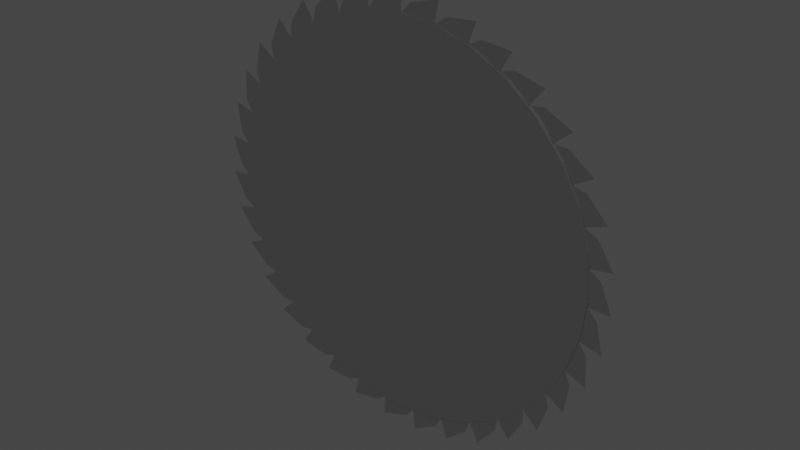 # Source: saw.blend  (saved by Blender 2.92.15; exported with 4.5.12 LTS)
import bpy
from mathutils import Matrix  # noqa: F401  (used for matrix-valued properties, if any)

bpy.ops.wm.read_factory_settings(use_empty=True)
scene = bpy.context.scene
scene.name = 'Scene'

# ---- collections
col_collection = bpy.data.collections.new('Collection'); scene.collection.children.link(col_collection)

# ---- materials (node trees are filled in below, after node groups)
mat_material_001 = bpy.data.materials.new('Material.001')
mat_material_001.use_transparent_shadow = False

# ---- material node trees
mat_material_001.use_nodes = True; mat_material_001.node_tree.nodes.clear()
_N = mat_material_001.node_tree.nodes; _L = mat_material_001.node_tree.links
n0 = _N.new('ShaderNodeBsdfPrincipled'); n0.name = 'Principled BSDF'; n0.location = (10, 300)
n0.distribution = 'GGX'
n0.subsurface_method = 'BURLEY'
n0.inputs[0].default_value = (0.1818, 0.1818, 0.1818, 1.0)
n0.inputs[1].default_value = 0.7309
n0.inputs[2].default_value = 0.1491
n0.inputs[3].default_value = 1.45
n0.inputs[27].default_value = (0.0, 0.0, 0.0, 1.0)
n0.inputs[28].default_value = 1.0
n1 = _N.new('ShaderNodeOutputMaterial'); n1.name = 'Material Output'; n1.location = (300, 300)
_L.new(n0.outputs[0], n1.inputs[0])
n1.is_active_output = True

# ---- world
world_world = bpy.data.worlds.new('World'); scene.world = world_world
world_world.use_nodes = True; world_world.node_tree.nodes.clear()
_N = world_world.node_tree.nodes; _L = world_world.node_tree.links
n0 = _N.new('ShaderNodeOutputWorld'); n0.name = 'World Output'; n0.location = (300, 300)
n1 = _N.new('ShaderNodeBackground'); n1.name = 'Background'; n1.location = (10, 300)
n1.inputs[0].default_value = (0.05088, 0.05088, 0.05088, 1.0)
_L.new(n1.outputs[0], n0.inputs[0])
n0.is_active_output = True
world_world.color = (0.05088, 0.05088, 0.05088)
world_world.use_sun_shadow = False
world_world.sun_shadow_jitter_overblur = 0.0

# ---- meshes
me_plane = bpy.data.meshes.new('Plane')
me_plane.from_pydata([(-0.2477, 1.392, 6.128e-08), (0.007687, 1.421, 6.391e-08), (-0.1897, 1.481, 5.124e-08), (0.005049, 1.574, 5.96e-08), (0.004906, 1.414, 6.003e-08), (0.2614, 1.397, 6.467e-08), (0.07793, 1.491, 5.05e-08), (0.286, 1.547, 6.046e-08), (0.2574, 1.39, 6.077e-08), (0.5066, 1.328, 6.74e-08), (0.343, 1.453, 5.186e-08), (0.5578, 1.471, 6.348e-08), (0.5015, 1.322, 6.346e-08), (0.7356, 1.216, 7.199e-08), (0.5971, 1.369, 5.527e-08), (0.8116, 1.348, 6.858e-08), (0.7296, 1.211, 6.801e-08), (0.941, 1.065, 7.83e-08), (0.832, 1.24, 6.06e-08), (1.039, 1.182, 7.556e-08), (0.9342, 1.061, 7.426e-08), (1.116, 0.8798, 8.61e-08), (1.04, 1.072, 6.767e-08), (1.234, 0.9769, 8.421e-08), (1.109, 0.8775, 8.2e-08), (1.255, 0.6663, 9.513e-08), (1.215, 0.8687, 7.625e-08), (1.388, 0.7409, 9.424e-08), (1.248, 0.6654, 9.098e-08), (1.354, 0.4314, 1.051e-07), (1.35, 0.6378, 8.605e-08), (1.498, 0.481, 1.053e-07), (1.346, 0.4319, 1.009e-07), (1.409, 0.1827, 1.157e-07), (1.443, 0.3863, 9.675e-08), (1.56, 0.2057, 1.17e-07), (1.402, 0.1845, 1.114e-07), (1.419, -0.07197, 1.265e-07), (1.488, 0.1225, 1.08e-07), (1.572, -0.07623, 1.291e-07), (1.412, -0.06887, 1.222e-07), (1.384, -0.3243, 1.373e-07), (1.486, -0.1453, 1.194e-07), (1.533, -0.3557, 1.41e-07), (1.377, -0.32, 1.329e-07), (1.303, -0.5662, 1.475e-07), (1.436, -0.4084, 1.306e-07), (1.445, -0.6238, 1.524e-07), (1.298, -0.5608, 1.431e-07), (1.181, -0.7899, 1.57e-07), (1.34, -0.6584, 1.412e-07), (1.31, -0.8718, 1.63e-07), (1.177, -0.7836, 1.526e-07), (1.021, -0.9882, 1.654e-07), (1.201, -0.8872, 1.509e-07), (1.133, -1.092, 1.723e-07), (1.018, -0.9812, 1.609e-07), (0.8284, -1.155, 1.724e-07), (1.024, -1.088, 1.594e-07), (0.9201, -1.277, 1.801e-07), (0.8265, -1.147, 1.679e-07), (0.6089, -1.284, 1.777e-07), (0.8128, -1.253, 1.663e-07), (0.6773, -1.42, 1.861e-07), (0.6083, -1.276, 1.732e-07), (0.3697, -1.372, 1.813e-07), (0.576, -1.378, 1.715e-07), (0.4128, -1.519, 1.901e-07), (0.3705, -1.365, 1.768e-07), (0.1187, -1.416, 1.829e-07), (0.3207, -1.459, 1.747e-07), (0.1349, -1.568, 1.919e-07), (0.1209, -1.409, 1.784e-07), (-0.1361, -1.415, 1.826e-07), (0.05501, -1.492, 1.759e-07), (-0.1473, -1.567, 1.916e-07), (-0.1327, -1.408, 1.781e-07), (-0.3866, -1.368, 1.802e-07), (-0.2124, -1.478, 1.75e-07), (-0.4247, -1.515, 1.89e-07), (-0.382, -1.361, 1.757e-07), (-0.6246, -1.277, 1.759e-07), (-0.473, -1.417, 1.72e-07), (-0.6885, -1.415, 1.844e-07), (-0.619, -1.271, 1.715e-07), (-0.8425, -1.144, 1.699e-07), (-0.7184, -1.309, 1.67e-07), (-0.9302, -1.269, 1.777e-07), (-0.8361, -1.14, 1.655e-07), (-1.033, -0.9756, 1.622e-07), (-0.9407, -1.16, 1.602e-07), (-1.142, -1.083, 1.692e-07), (-1.026, -0.9726, 1.579e-07), (-1.191, -0.7753, 1.531e-07), (-1.133, -0.9733, 1.518e-07), (-1.317, -0.8614, 1.593e-07), (-1.183, -0.7737, 1.489e-07), (-1.31, -0.5502, 1.43e-07), (-1.288, -0.7553, 1.419e-07), (-1.45, -0.6124, 1.481e-07), (-1.303, -0.5499, 1.388e-07), (-1.388, -0.3073, 1.321e-07), (-1.403, -0.5131, 1.311e-07), (-1.536, -0.3436, 1.361e-07), (-1.38, -0.3084, 1.28e-07), (-1.42, -0.05454, 1.208e-07), (-1.472, -0.2544, 1.195e-07), (-1.572, -0.06386, 1.235e-07), (-1.413, -0.05701, 1.167e-07), (-1.407, 0.2, 1.093e-07), (-1.493, 0.01256, 1.075e-07), (-1.558, 0.218, 1.109e-07), (-1.4, 0.1962, 1.053e-07), (-1.349, 0.448, 9.82e-08), (-1.467, 0.2791, 9.555e-08), (-1.494, 0.4928, 9.861e-08), (-1.343, 0.4432, 9.422e-08), (-1.247, 0.6817, 8.769e-08), (-1.394, 0.5366, 8.399e-08), (-1.382, 0.7518, 8.699e-08), (-1.242, 0.6758, 8.375e-08), (-1.105, 0.8934, 7.814e-08), (-1.275, 0.7769, 7.32e-08), (-1.226, 0.9866, 7.643e-08), (-1.101, 0.8868, 7.424e-08), (-0.9278, 1.076, 6.985e-08), (-1.116, 0.9922, 6.349e-08), (-1.03, 1.19, 6.726e-08), (-0.9252, 1.069, 6.597e-08), (-0.7207, 1.225, 6.307e-08), (-0.921, 1.176, 5.518e-08), (-0.801, 1.355, 5.976e-08), (-0.7194, 1.217, 5.92e-08), (-0.4903, 1.334, 5.801e-08), (-0.6963, 1.321, 4.852e-08), (-0.5462, 1.476, 5.417e-08), (-0.4904, 1.326, 5.415e-08), (-0.2442, 1.4, 5.482e-08), (-0.4491, 1.424, 4.372e-08), (-0.2738, 1.55, 5.064e-08), (-0.1897, 1.481, 0.07), (-0.2477, 1.392, 0.07), (0.007687, 1.421, 0.07), (0.005049, 1.574, 0.07), (0.07793, 1.491, 0.07), (0.004906, 1.414, 0.07), (0.2614, 1.397, 0.07), (0.286, 1.547, 0.07), (0.343, 1.453, 0.07), (0.2574, 1.39, 0.07), (0.5066, 1.328, 0.07), (0.5578, 1.471, 0.07), (0.5971, 1.369, 0.07), (0.5015, 1.322, 0.07), (0.7356, 1.216, 0.07), (0.8116, 1.348, 0.07), (0.832, 1.24, 0.07), (0.7296, 1.211, 0.07), (0.941, 1.065, 0.07), (1.039, 1.182, 0.07), (1.04, 1.072, 0.07), (0.9342, 1.061, 0.07), (1.116, 0.8798, 0.07), (1.234, 0.9769, 0.07), (1.215, 0.8687, 0.07), (1.109, 0.8775, 0.07), (1.255, 0.6663, 0.07), (1.388, 0.7409, 0.07), (1.35, 0.6378, 0.07), (1.248, 0.6654, 0.07), (1.354, 0.4314, 0.07), (1.498, 0.481, 0.07), (1.443, 0.3863, 0.07), (1.346, 0.4319, 0.07), (1.409, 0.1827, 0.07), (1.56, 0.2057, 0.07), (1.488, 0.1225, 0.07), (1.402, 0.1845, 0.07), (1.419, -0.07197, 0.07), (1.572, -0.07623, 0.07), (1.486, -0.1453, 0.07), (1.412, -0.06887, 0.07), (1.384, -0.3243, 0.07), (1.533, -0.3557, 0.07), (1.436, -0.4084, 0.07), (1.377, -0.32, 0.07), (1.303, -0.5662, 0.07), (1.445, -0.6238, 0.07), (1.34, -0.6584, 0.07), (1.298, -0.5608, 0.07), (1.181, -0.7899, 0.07), (1.31, -0.8718, 0.07), (1.201, -0.8872, 0.07), (1.177, -0.7836, 0.07), (1.021, -0.9882, 0.07), (1.133, -1.092, 0.07), (1.024, -1.088, 0.07), (1.018, -0.9812, 0.07), (0.8284, -1.155, 0.07), (0.9201, -1.277, 0.07), (0.8128, -1.253, 0.07), (0.8265, -1.147, 0.07), (0.6089, -1.284, 0.07), (0.6773, -1.42, 0.07), (0.576, -1.378, 0.07), (0.6083, -1.276, 0.07), (0.3697, -1.372, 0.07), (0.4128, -1.519, 0.07), (0.3207, -1.459, 0.07), (0.3705, -1.365, 0.07), (0.1187, -1.416, 0.07), (0.1349, -1.568, 0.07), (0.05501, -1.492, 0.07), (0.1209, -1.409, 0.07), (-0.1361, -1.415, 0.07), (-0.1473, -1.567, 0.07), (-0.2124, -1.478, 0.07), (-0.1327, -1.408, 0.07), (-0.3866, -1.368, 0.07), (-0.4247, -1.515, 0.07), (-0.473, -1.417, 0.07), (-0.382, -1.361, 0.07), (-0.6246, -1.277, 0.07), (-0.6885, -1.415, 0.07), (-0.7184, -1.309, 0.07), (-0.619, -1.271, 0.07), (-0.8425, -1.144, 0.07), (-0.9302, -1.269, 0.07), (-0.9407, -1.16, 0.07), (-0.8361, -1.14, 0.07), (-1.033, -0.9756, 0.07), (-1.142, -1.083, 0.07), (-1.133, -0.9733, 0.07), (-1.026, -0.9726, 0.07), (-1.191, -0.7753, 0.07), (-1.317, -0.8614, 0.07), (-1.288, -0.7553, 0.07), (-1.183, -0.7737, 0.07), (-1.31, -0.5502, 0.07), (-1.45, -0.6124, 0.07), (-1.403, -0.5131, 0.07), (-1.303, -0.5499, 0.07), (-1.388, -0.3073, 0.07), (-1.536, -0.3436, 0.07), (-1.472, -0.2544, 0.07), (-1.38, -0.3084, 0.07), (-1.42, -0.05454, 0.07), (-1.572, -0.06386, 0.07), (-1.493, 0.01256, 0.07), (-1.413, -0.05701, 0.07), (-1.407, 0.2, 0.07), (-1.558, 0.218, 0.07), (-1.467, 0.2791, 0.07), (-1.4, 0.1962, 0.07), (-1.349, 0.448, 0.07), (-1.494, 0.4928, 0.07), (-1.394, 0.5366, 0.07), (-1.343, 0.4432, 0.07), (-1.247, 0.6817, 0.07), (-1.382, 0.7518, 0.07), (-1.275, 0.7769, 0.07), (-1.242, 0.6758, 0.07), (-1.105, 0.8934, 0.07), (-1.226, 0.9866, 0.07), (-1.116, 0.9922, 0.07), (-1.101, 0.8868, 0.07), (-0.9278, 1.076, 0.07), (-1.03, 1.19, 0.07), (-0.921, 1.176, 0.07), (-0.9252, 1.069, 0.07), (-0.7207, 1.225, 0.07), (-0.801, 1.355, 0.07), (-0.6963, 1.321, 0.07), (-0.7194, 1.217, 0.07), (-0.4903, 1.334, 0.07), (-0.5462, 1.476, 0.07), (-0.4491, 1.424, 0.07), (-0.4904, 1.326, 0.07), (-0.2442, 1.4, 0.07), (-0.2738, 1.55, 0.07), (-1.49e-07, 1.42, -1.0), (-1.49e-07, 1.42, 1.0), (0.277, 1.393, -1.0), (0.277, 1.393, 1.0), (0.5434, 1.312, -1.0), (0.5434, 1.312, 1.0), (0.7889, 1.181, -1.0), (0.7889, 1.181, 1.0), (1.004, 1.004, -1.0), (1.004, 1.004, 1.0), (1.181, 0.7889, -1.0), (1.181, 0.7889, 1.0), (1.312, 0.5434, -1.0), (1.312, 0.5434, 1.0), (1.393, 0.277, -1.0), (1.393, 0.277, 1.0), (1.42, -3.576e-07, -1.0), (1.42, -3.576e-07, 1.0), (1.393, -0.277, -1.0), (1.393, -0.277, 1.0), (1.312, -0.5434, -1.0), (1.312, -0.5434, 1.0), (1.181, -0.7889, -1.0), (1.181, -0.7889, 1.0), (1.004, -1.004, -1.0), (1.004, -1.004, 1.0), (0.7889, -1.181, -1.0), (0.7889, -1.181, 1.0), (0.5434, -1.312, -1.0), (0.5434, -1.312, 1.0), (0.277, -1.393, -1.0), (0.277, -1.393, 1.0), (-6.109e-07, -1.42, -1.0), (-6.109e-07, -1.42, 1.0), (-0.277, -1.393, -1.0), (-0.277, -1.393, 1.0), (-0.5434, -1.312, -1.0), (-0.5434, -1.312, 1.0), (-0.7889, -1.181, -1.0), (-0.7889, -1.181, 1.0), (-1.004, -1.004, -1.0), (-1.004, -1.004, 1.0), (-1.181, -0.7889, -1.0), (-1.181, -0.7889, 1.0), (-1.312, -0.5434, -1.0), (-1.312, -0.5434, 1.0), (-1.393, -0.277, -1.0), (-1.393, -0.277, 1.0), (-1.42, 9.537e-07, -1.0), (-1.42, 9.537e-07, 1.0), (-1.393, 0.277, -1.0), (-1.393, 0.277, 1.0), (-1.312, 0.5434, -1.0), (-1.312, 0.5434, 1.0), (-1.181, 0.7889, -1.0), (-1.181, 0.7889, 1.0), (-1.004, 1.004, -1.0), (-1.004, 1.004, 1.0), (-0.7889, 1.181, -1.0), (-0.7889, 1.181, 1.0), (-0.5434, 1.312, -1.0), (-0.5434, 1.312, 1.0), (-0.277, 1.393, -1.0), (-0.277, 1.393, 1.0)], [], [(0, 2, 3, 1), (4, 6, 7, 5), (8, 10, 11, 9), (12, 14, 15, 13), (16, 18, 19, 17), (20, 22, 23, 21), (24, 26, 27, 25), (28, 30, 31, 29), (32, 34, 35, 33), (36, 38, 39, 37), (40, 42, 43, 41), (44, 46, 47, 45), (48, 50, 51, 49), (52, 54, 55, 53), (56, 58, 59, 57), (60, 62, 63, 61), (64, 66, 67, 65), (68, 70, 71, 69), (72, 74, 75, 73), (76, 78, 79, 77), (80, 82, 83, 81), (84, 86, 87, 85), (88, 90, 91, 89), (92, 94, 95, 93), (96, 98, 99, 97), (100, 102, 103, 101), (104, 106, 107, 105), (108, 110, 111, 109), (112, 114, 115, 113), (116, 118, 119, 117), (120, 122, 123, 121), (124, 126, 127, 125), (128, 130, 131, 129), (132, 134, 135, 133), (136, 138, 139, 137), (141, 142, 143, 140), (145, 146, 147, 144), (149, 150, 151, 148), (153, 154, 155, 152), (157, 158, 159, 156), (161, 162, 163, 160), (165, 166, 167, 164), (169, 170, 171, 168), (173, 174, 175, 172), (177, 178, 179, 176), (181, 182, 183, 180), (185, 186, 187, 184), (189, 190, 191, 188), (193, 194, 195, 192), (197, 198, 199, 196), (201, 202, 203, 200), (205, 206, 207, 204), (209, 210, 211, 208), (213, 214, 215, 212), (217, 218, 219, 216), (221, 222, 223, 220), (225, 226, 227, 224), (229, 230, 231, 228), (233, 234, 235, 232), (237, 238, 239, 236), (241, 242, 243, 240), (245, 246, 247, 244), (249, 250, 251, 248), (253, 254, 255, 252), (257, 258, 259, 256), (261, 262, 263, 260), (265, 266, 267, 264), (269, 270, 271, 268), (273, 274, 275, 272), (277, 278, 279, 276), (58, 56, 197, 196), (4, 5, 146, 145), (110, 108, 249, 248), (56, 57, 198, 197), (5, 7, 147, 146), (108, 109, 250, 249), (57, 59, 199, 198), (7, 6, 144, 147), (109, 111, 251, 250), (59, 58, 196, 199), (10, 8, 149, 148), (111, 110, 248, 251), (62, 60, 201, 200), (8, 9, 150, 149), (114, 112, 253, 252), (60, 61, 202, 201), (9, 11, 151, 150), (112, 113, 254, 253), (61, 63, 203, 202), (11, 10, 148, 151), (113, 115, 255, 254), (63, 62, 200, 203), (14, 12, 153, 152), (115, 114, 252, 255), (66, 64, 205, 204), (12, 13, 154, 153), (118, 116, 257, 256), (64, 65, 206, 205), (13, 15, 155, 154), (116, 117, 258, 257), (65, 67, 207, 206), (15, 14, 152, 155), (117, 119, 259, 258), (67, 66, 204, 207), (18, 16, 157, 156), (119, 118, 256, 259), (70, 68, 209, 208), (16, 17, 158, 157), (122, 120, 261, 260), (68, 69, 210, 209), (17, 19, 159, 158), (120, 121, 262, 261), (69, 71, 211, 210), (19, 18, 156, 159), (121, 123, 263, 262), (71, 70, 208, 211), (22, 20, 161, 160), (123, 122, 260, 263), (74, 72, 213, 212), (20, 21, 162, 161), (126, 124, 265, 264), (72, 73, 214, 213), (21, 23, 163, 162), (124, 125, 266, 265), (73, 75, 215, 214), (23, 22, 160, 163), (125, 127, 267, 266), (75, 74, 212, 215), (26, 24, 165, 164), (127, 126, 264, 267), (78, 76, 217, 216), (24, 25, 166, 165), (130, 128, 269, 268), (76, 77, 218, 217), (25, 27, 167, 166), (128, 129, 270, 269), (77, 79, 219, 218), (27, 26, 164, 167), (129, 131, 271, 270), (79, 78, 216, 219), (30, 28, 169, 168), (131, 130, 268, 271), (82, 80, 221, 220), (28, 29, 170, 169), (134, 132, 273, 272), (80, 81, 222, 221), (29, 31, 171, 170), (132, 133, 274, 273), (81, 83, 223, 222), (31, 30, 168, 171), (133, 135, 275, 274), (83, 82, 220, 223), (34, 32, 173, 172), (135, 134, 272, 275), (86, 84, 225, 224), (32, 33, 174, 173), (138, 136, 277, 276), (84, 85, 226, 225), (33, 35, 175, 174), (136, 137, 278, 277), (85, 87, 227, 226), (35, 34, 172, 175), (137, 139, 279, 278), (87, 86, 224, 227), (38, 36, 177, 176), (139, 138, 276, 279), (90, 88, 229, 228), (36, 37, 178, 177), (88, 89, 230, 229), (37, 39, 179, 178), (89, 91, 231, 230), (39, 38, 176, 179), (91, 90, 228, 231), (42, 40, 181, 180), (94, 92, 233, 232), (40, 41, 182, 181), (92, 93, 234, 233), (41, 43, 183, 182), (93, 95, 235, 234), (43, 42, 180, 183), (95, 94, 232, 235), (46, 44, 185, 184), (98, 96, 237, 236), (44, 45, 186, 185), (96, 97, 238, 237), (45, 47, 187, 186), (97, 99, 239, 238), (47, 46, 184, 187), (99, 98, 236, 239), (50, 48, 189, 188), (102, 100, 241, 240), (48, 49, 190, 189), (100, 101, 242, 241), (49, 51, 191, 190), (101, 103, 243, 242), (51, 50, 188, 191), (2, 0, 141, 140), (103, 102, 240, 243), (54, 52, 193, 192), (0, 1, 142, 141), (106, 104, 245, 244), (52, 53, 194, 193), (1, 3, 143, 142), (104, 105, 246, 245), (53, 55, 195, 194), (3, 2, 140, 143), (105, 107, 247, 246), (55, 54, 192, 195), (6, 4, 145, 144), (107, 106, 244, 247), (280, 281, 283, 282), (282, 283, 285, 284), (284, 285, 287, 286), (286, 287, 289, 288), (288, 289, 291, 290), (290, 291, 293, 292), (292, 293, 295, 294), (294, 295, 297, 296), (296, 297, 299, 298), (298, 299, 301, 300), (300, 301, 303, 302), (302, 303, 305, 304), (304, 305, 307, 306), (306, 307, 309, 308), (308, 309, 311, 310), (310, 311, 313, 312), (312, 313, 315, 314), (314, 315, 317, 316), (316, 317, 319, 318), (318, 319, 321, 320), (320, 321, 323, 322), (322, 323, 325, 324), (324, 325, 327, 326), (326, 327, 329, 328), (328, 329, 331, 330), (330, 331, 333, 332), (332, 333, 335, 334), (334, 335, 337, 336), (336, 337, 339, 338), (338, 339, 341, 340), (283, 281, 343, 341, 339, 337, 335, 333, 331, 329, 327, 325, 323, 321, 319, 317, 315, 313, 311, 309, 307, 305, 303, 301, 299, 297, 295, 293, 291, 289, 287, 285), (340, 341, 343, 342), (342, 343, 281, 280), (280, 282, 284, 286, 288, 290, 292, 294, 296, 298, 300, 302, 304, 306, 308, 310, 312, 314, 316, 318, 320, 322, 324, 326, 328, 330, 332, 334, 336, 338, 340, 342)])
_uv = me_plane.uv_layers.new(name='UVMap')
_uv.uv.foreach_set('vector', [0.0, 0.0, 0.0, 1.0, 1.0, 1.0, 1.0, 0.0, 0.0, 0.0, 0.0, 1.0, 1.0, 1.0, 1.0, 0.0, 0.0, 0.0, 0.0, 1.0, 1.0, 1.0, 1.0, 0.0, 0.0, 0.0, 0.0, 1.0, 1.0, 1.0, 1.0, 0.0, 0.0, 0.0, 0.0, 1.0, 1.0, 1.0, 1.0, 0.0, 0.0, 0.0, 0.0, 1.0, 1.0, 1.0, 1.0, 0.0, 0.0, 0.0, 0.0, 1.0, 1.0, 1.0, 1.0, 0.0, 0.0, 0.0, 0.0, 1.0, 1.0, 1.0, 1.0, 0.0, 0.0, 0.0, 0.0, 1.0, 1.0, 1.0, 1.0, 0.0, 0.0, 0.0, 0.0, 1.0, 1.0, 1.0, 1.0, 0.0, 0.0, 0.0, 0.0, 1.0, 1.0, 1.0, 1.0, 0.0, 0.0, 0.0, 0.0, 1.0, 1.0, 1.0, 1.0, 0.0, 0.0, 0.0, 0.0, 1.0, 1.0, 1.0, 1.0, 0.0, 0.0, 0.0, 0.0, 1.0, 1.0, 1.0, 1.0, 0.0, 0.0, 0.0, 0.0, 1.0, 1.0, 1.0, 1.0, 0.0, 0.0, 0.0, 0.0, 1.0, 1.0, 1.0, 1.0, 0.0, 0.0, 0.0, 0.0, 1.0, 1.0, 1.0, 1.0, 0.0, 0.0, 0.0, 0.0, 1.0, 1.0, 1.0, 1.0, 0.0, 0.0, 0.0, 0.0, 1.0, 1.0, 1.0, 1.0, 0.0, 0.0, 0.0, 0.0, 1.0, 1.0, 1.0, 1.0, 0.0, 0.0, 0.0, 0.0, 1.0, 1.0, 1.0, 1.0, 0.0, 0.0, 0.0, 0.0, 1.0, 1.0, 1.0, 1.0, 0.0, 0.0, 0.0, 0.0, 1.0, 1.0, 1.0, 1.0, 0.0, 0.0, 0.0, 0.0, 1.0, 1.0, 1.0, 1.0, 0.0, 0.0, 0.0, 0.0, 1.0, 1.0, 1.0, 1.0, 0.0, 0.0, 0.0, 0.0, 1.0, 1.0, 1.0, 1.0, 0.0, 0.0, 0.0, 0.0, 1.0, 1.0, 1.0, 1.0, 0.0, 0.0, 0.0, 0.0, 1.0, 1.0, 1.0, 1.0, 0.0, 0.0, 0.0, 0.0, 1.0, 1.0, 1.0, 1.0, 0.0, 0.0, 0.0, 0.0, 1.0, 1.0, 1.0, 1.0, 0.0, 0.0, 0.0, 0.0, 1.0, 1.0, 1.0, 1.0, 0.0, 0.0, 0.0, 0.0, 1.0, 1.0, 1.0, 1.0, 0.0, 0.0, 0.0, 0.0, 1.0, 1.0, 1.0, 1.0, 0.0, 0.0, 0.0, 0.0, 1.0, 1.0, 1.0, 1.0, 0.0, 0.0, 0.0, 0.0, 1.0, 1.0, 1.0, 1.0, 0.0, 0.0, 0.0, 1.0, 0.0, 1.0, 1.0, 0.0, 1.0, 0.0, 0.0, 1.0, 0.0, 1.0, 1.0, 0.0, 1.0, 0.0, 0.0, 1.0, 0.0, 1.0, 1.0, 0.0, 1.0, 0.0, 0.0, 1.0, 0.0, 1.0, 1.0, 0.0, 1.0, 0.0, 0.0, 1.0, 0.0, 1.0, 1.0, 0.0, 1.0, 0.0, 0.0, 1.0, 0.0, 1.0, 1.0, 0.0, 1.0, 0.0, 0.0, 1.0, 0.0, 1.0, 1.0, 0.0, 1.0, 0.0, 0.0, 1.0, 0.0, 1.0, 1.0, 0.0, 1.0, 0.0, 0.0, 1.0, 0.0, 1.0, 1.0, 0.0, 1.0, 0.0, 0.0, 1.0, 0.0, 1.0, 1.0, 0.0, 1.0, 0.0, 0.0, 1.0, 0.0, 1.0, 1.0, 0.0, 1.0, 0.0, 0.0, 1.0, 0.0, 1.0, 1.0, 0.0, 1.0, 0.0, 0.0, 1.0, 0.0, 1.0, 1.0, 0.0, 1.0, 0.0, 0.0, 1.0, 0.0, 1.0, 1.0, 0.0, 1.0, 0.0, 0.0, 1.0, 0.0, 1.0, 1.0, 0.0, 1.0, 0.0, 0.0, 1.0, 0.0, 1.0, 1.0, 0.0, 1.0, 0.0, 0.0, 1.0, 0.0, 1.0, 1.0, 0.0, 1.0, 0.0, 0.0, 1.0, 0.0, 1.0, 1.0, 0.0, 1.0, 0.0, 0.0, 1.0, 0.0, 1.0, 1.0, 0.0, 1.0, 0.0, 0.0, 1.0, 0.0, 1.0, 1.0, 0.0, 1.0, 0.0, 0.0, 1.0, 0.0, 1.0, 1.0, 0.0, 1.0, 0.0, 0.0, 1.0, 0.0, 1.0, 1.0, 0.0, 1.0, 0.0, 0.0, 1.0, 0.0, 1.0, 1.0, 0.0, 1.0, 0.0, 0.0, 1.0, 0.0, 1.0, 1.0, 0.0, 1.0, 0.0, 0.0, 1.0, 0.0, 1.0, 1.0, 0.0, 1.0, 0.0, 0.0, 1.0, 0.0, 1.0, 1.0, 0.0, 1.0, 0.0, 0.0, 1.0, 0.0, 1.0, 1.0, 0.0, 1.0, 0.0, 0.0, 1.0, 0.0, 1.0, 1.0, 0.0, 1.0, 0.0, 0.0, 1.0, 0.0, 1.0, 1.0, 0.0, 1.0, 0.0, 0.0, 1.0, 0.0, 1.0, 1.0, 0.0, 1.0, 0.0, 0.0, 1.0, 0.0, 1.0, 1.0, 0.0, 1.0, 0.0, 0.0, 1.0, 0.0, 1.0, 1.0, 0.0, 1.0, 0.0, 0.0, 1.0, 0.0, 1.0, 1.0, 0.0, 1.0, 0.0, 0.0, 1.0, 0.0, 1.0, 1.0, 0.0, 1.0, 0.0, 0.0, 1.0, 0.0, 1.0, 1.0, 0.0, 1.0, 0.0, 1.0, 0.0, 0.0, 0.0, 0.0, 0.0, 1.0, 0.0, 0.0, 1.0, 0.0, 1.0, 0.0, 0.0, 0.0, 0.0, 1.0, 0.0, 0.0, 0.0, 0.0, 0.0, 1.0, 0.0, 0.0, 1.0, 0.0, 1.0, 0.0, 0.0, 0.0, 1.0, 0.0, 1.0, 1.0, 1.0, 1.0, 1.0, 0.0, 0.0, 0.0, 1.0, 0.0, 1.0, 0.0, 0.0, 0.0, 1.0, 0.0, 1.0, 1.0, 1.0, 1.0, 1.0, 0.0, 1.0, 1.0, 0.0, 1.0, 0.0, 1.0, 1.0, 1.0, 1.0, 0.0, 1.0, 1.0, 1.0, 1.0, 1.0, 0.0, 1.0, 1.0, 0.0, 1.0, 0.0, 1.0, 1.0, 1.0, 0.0, 1.0, 0.0, 0.0, 0.0, 0.0, 0.0, 1.0, 1.0, 1.0, 0.0, 1.0, 0.0, 1.0, 1.0, 1.0, 0.0, 1.0, 0.0, 0.0, 0.0, 0.0, 0.0, 1.0, 0.0, 0.0, 1.0, 0.0, 1.0, 0.0, 0.0, 0.0, 0.0, 1.0, 0.0, 0.0, 0.0, 0.0, 0.0, 1.0, 0.0, 0.0, 1.0, 0.0, 1.0, 0.0, 0.0, 0.0, 1.0, 0.0, 1.0, 1.0, 1.0, 1.0, 1.0, 0.0, 0.0, 0.0, 1.0, 0.0, 1.0, 0.0, 0.0, 0.0, 1.0, 0.0, 1.0, 1.0, 1.0, 1.0, 1.0, 0.0, 1.0, 1.0, 0.0, 1.0, 0.0, 1.0, 1.0, 1.0, 1.0, 0.0, 1.0, 1.0, 1.0, 1.0, 1.0, 0.0, 1.0, 1.0, 0.0, 1.0, 0.0, 1.0, 1.0, 1.0, 0.0, 1.0, 0.0, 0.0, 0.0, 0.0, 0.0, 1.0, 1.0, 1.0, 0.0, 1.0, 0.0, 1.0, 1.0, 1.0, 0.0, 1.0, 0.0, 0.0, 0.0, 0.0, 0.0, 1.0, 0.0, 0.0, 1.0, 0.0, 1.0, 0.0, 0.0, 0.0, 0.0, 1.0, 0.0, 0.0, 0.0, 0.0, 0.0, 1.0, 0.0, 0.0, 1.0, 0.0, 1.0, 0.0, 0.0, 0.0, 1.0, 0.0, 1.0, 1.0, 1.0, 1.0, 1.0, 0.0, 0.0, 0.0, 1.0, 0.0, 1.0, 0.0, 0.0, 0.0, 1.0, 0.0, 1.0, 1.0, 1.0, 1.0, 1.0, 0.0, 1.0, 1.0, 0.0, 1.0, 0.0, 1.0, 1.0, 1.0, 1.0, 0.0, 1.0, 1.0, 1.0, 1.0, 1.0, 0.0, 1.0, 1.0, 0.0, 1.0, 0.0, 1.0, 1.0, 1.0, 0.0, 1.0, 0.0, 0.0, 0.0, 0.0, 0.0, 1.0, 1.0, 1.0, 0.0, 1.0, 0.0, 1.0, 1.0, 1.0, 0.0, 1.0, 0.0, 0.0, 0.0, 0.0, 0.0, 1.0, 0.0, 0.0, 1.0, 0.0, 1.0, 0.0, 0.0, 0.0, 0.0, 1.0, 0.0, 0.0, 0.0, 0.0, 0.0, 1.0, 0.0, 0.0, 1.0, 0.0, 1.0, 0.0, 0.0, 0.0, 1.0, 0.0, 1.0, 1.0, 1.0, 1.0, 1.0, 0.0, 0.0, 0.0, 1.0, 0.0, 1.0, 0.0, 0.0, 0.0, 1.0, 0.0, 1.0, 1.0, 1.0, 1.0, 1.0, 0.0, 1.0, 1.0, 0.0, 1.0, 0.0, 1.0, 1.0, 1.0, 1.0, 0.0, 1.0, 1.0, 1.0, 1.0, 1.0, 0.0, 1.0, 1.0, 0.0, 1.0, 0.0, 1.0, 1.0, 1.0, 0.0, 1.0, 0.0, 0.0, 0.0, 0.0, 0.0, 1.0, 1.0, 1.0, 0.0, 1.0, 0.0, 1.0, 1.0, 1.0, 0.0, 1.0, 0.0, 0.0, 0.0, 0.0, 0.0, 1.0, 0.0, 0.0, 1.0, 0.0, 1.0, 0.0, 0.0, 0.0, 0.0, 1.0, 0.0, 0.0, 0.0, 0.0, 0.0, 1.0, 0.0, 0.0, 1.0, 0.0, 1.0, 0.0, 0.0, 0.0, 1.0, 0.0, 1.0, 1.0, 1.0, 1.0, 1.0, 0.0, 0.0, 0.0, 1.0, 0.0, 1.0, 0.0, 0.0, 0.0, 1.0, 0.0, 1.0, 1.0, 1.0, 1.0, 1.0, 0.0, 1.0, 1.0, 0.0, 1.0, 0.0, 1.0, 1.0, 1.0, 1.0, 0.0, 1.0, 1.0, 1.0, 1.0, 1.0, 0.0, 1.0, 1.0, 0.0, 1.0, 0.0, 1.0, 1.0, 1.0, 0.0, 1.0, 0.0, 0.0, 0.0, 0.0, 0.0, 1.0, 1.0, 1.0, 0.0, 1.0, 0.0, 1.0, 1.0, 1.0, 0.0, 1.0, 0.0, 0.0, 0.0, 0.0, 0.0, 1.0, 0.0, 0.0, 1.0, 0.0, 1.0, 0.0, 0.0, 0.0, 0.0, 1.0, 0.0, 0.0, 0.0, 0.0, 0.0, 1.0, 0.0, 0.0, 1.0, 0.0, 1.0, 0.0, 0.0, 0.0, 1.0, 0.0, 1.0, 1.0, 1.0, 1.0, 1.0, 0.0, 0.0, 0.0, 1.0, 0.0, 1.0, 0.0, 0.0, 0.0, 1.0, 0.0, 1.0, 1.0, 1.0, 1.0, 1.0, 0.0, 1.0, 1.0, 0.0, 1.0, 0.0, 1.0, 1.0, 1.0, 1.0, 0.0, 1.0, 1.0, 1.0, 1.0, 1.0, 0.0, 1.0, 1.0, 0.0, 1.0, 0.0, 1.0, 1.0, 1.0, 0.0, 1.0, 0.0, 0.0, 0.0, 0.0, 0.0, 1.0, 1.0, 1.0, 0.0, 1.0, 0.0, 1.0, 1.0, 1.0, 0.0, 1.0, 0.0, 0.0, 0.0, 0.0, 0.0, 1.0, 0.0, 0.0, 1.0, 0.0, 1.0, 0.0, 0.0, 0.0, 0.0, 1.0, 0.0, 0.0, 0.0, 0.0, 0.0, 1.0, 0.0, 0.0, 1.0, 0.0, 1.0, 0.0, 0.0, 0.0, 1.0, 0.0, 1.0, 1.0, 1.0, 1.0, 1.0, 0.0, 0.0, 0.0, 1.0, 0.0, 1.0, 0.0, 0.0, 0.0, 1.0, 0.0, 1.0, 1.0, 1.0, 1.0, 1.0, 0.0, 1.0, 1.0, 0.0, 1.0, 0.0, 1.0, 1.0, 1.0, 1.0, 0.0, 1.0, 1.0, 1.0, 1.0, 1.0, 0.0, 1.0, 1.0, 0.0, 1.0, 0.0, 1.0, 1.0, 1.0, 0.0, 1.0, 0.0, 0.0, 0.0, 0.0, 0.0, 1.0, 1.0, 1.0, 0.0, 1.0, 0.0, 1.0, 1.0, 1.0, 0.0, 1.0, 0.0, 0.0, 0.0, 0.0, 0.0, 1.0, 0.0, 0.0, 1.0, 0.0, 1.0, 0.0, 0.0, 0.0, 0.0, 1.0, 0.0, 0.0, 0.0, 0.0, 0.0, 1.0, 0.0, 0.0, 1.0, 0.0, 1.0, 0.0, 0.0, 0.0, 1.0, 0.0, 1.0, 1.0, 1.0, 1.0, 1.0, 0.0, 0.0, 0.0, 1.0, 0.0, 1.0, 0.0, 0.0, 0.0, 1.0, 0.0, 1.0, 1.0, 1.0, 1.0, 1.0, 0.0, 1.0, 1.0, 0.0, 1.0, 0.0, 1.0, 1.0, 1.0, 1.0, 0.0, 1.0, 1.0, 1.0, 1.0, 1.0, 0.0, 1.0, 1.0, 0.0, 1.0, 0.0, 1.0, 1.0, 1.0, 0.0, 1.0, 0.0, 0.0, 0.0, 0.0, 0.0, 1.0, 1.0, 1.0, 0.0, 1.0, 0.0, 1.0, 1.0, 1.0, 0.0, 1.0, 0.0, 0.0, 0.0, 0.0, 0.0, 1.0, 0.0, 0.0, 1.0, 0.0, 1.0, 0.0, 0.0, 0.0, 0.0, 0.0, 1.0, 0.0, 1.0, 0.0, 0.0, 0.0, 1.0, 0.0, 1.0, 1.0, 1.0, 1.0, 1.0, 0.0, 1.0, 0.0, 1.0, 1.0, 1.0, 1.0, 1.0, 0.0, 1.0, 1.0, 0.0, 1.0, 0.0, 1.0, 1.0, 1.0, 1.0, 1.0, 0.0, 1.0, 0.0, 1.0, 1.0, 1.0, 0.0, 1.0, 0.0, 0.0, 0.0, 0.0, 0.0, 1.0, 0.0, 1.0, 0.0, 0.0, 0.0, 0.0, 0.0, 1.0, 0.0, 0.0, 1.0, 0.0, 1.0, 0.0, 0.0, 0.0, 0.0, 0.0, 1.0, 0.0, 1.0, 0.0, 0.0, 0.0, 1.0, 0.0, 1.0, 1.0, 1.0, 1.0, 1.0, 0.0, 1.0, 0.0, 1.0, 1.0, 1.0, 1.0, 1.0, 0.0, 1.0, 1.0, 0.0, 1.0, 0.0, 1.0, 1.0, 1.0, 1.0, 1.0, 0.0, 1.0, 0.0, 1.0, 1.0, 1.0, 0.0, 1.0, 0.0, 0.0, 0.0, 0.0, 0.0, 1.0, 0.0, 1.0, 0.0, 0.0, 0.0, 0.0, 0.0, 1.0, 0.0, 0.0, 1.0, 0.0, 1.0, 0.0, 0.0, 0.0, 0.0, 0.0, 1.0, 0.0, 1.0, 0.0, 0.0, 0.0, 1.0, 0.0, 1.0, 1.0, 1.0, 1.0, 1.0, 0.0, 1.0, 0.0, 1.0, 1.0, 1.0, 1.0, 1.0, 0.0, 1.0, 1.0, 0.0, 1.0, 0.0, 1.0, 1.0, 1.0, 1.0, 1.0, 0.0, 1.0, 0.0, 1.0, 1.0, 1.0, 0.0, 1.0, 0.0, 0.0, 0.0, 0.0, 0.0, 1.0, 0.0, 1.0, 0.0, 0.0, 0.0, 0.0, 0.0, 1.0, 0.0, 0.0, 1.0, 0.0, 1.0, 0.0, 0.0, 0.0, 0.0, 0.0, 1.0, 0.0, 1.0, 0.0, 0.0, 0.0, 1.0, 0.0, 1.0, 1.0, 1.0, 1.0, 1.0, 0.0, 1.0, 0.0, 1.0, 1.0, 1.0, 1.0, 1.0, 0.0, 1.0, 1.0, 0.0, 1.0, 0.0, 1.0, 1.0, 1.0, 0.0, 1.0, 0.0, 0.0, 0.0, 0.0, 0.0, 1.0, 1.0, 1.0, 0.0, 1.0, 0.0, 1.0, 1.0, 1.0, 0.0, 1.0, 0.0, 0.0, 0.0, 0.0, 0.0, 1.0, 0.0, 0.0, 1.0, 0.0, 1.0, 0.0, 0.0, 0.0, 0.0, 1.0, 0.0, 0.0, 0.0, 0.0, 0.0, 1.0, 0.0, 0.0, 1.0, 0.0, 1.0, 0.0, 0.0, 0.0, 1.0, 0.0, 1.0, 1.0, 1.0, 1.0, 1.0, 0.0, 0.0, 0.0, 1.0, 0.0, 1.0, 0.0, 0.0, 0.0, 1.0, 0.0, 1.0, 1.0, 1.0, 1.0, 1.0, 0.0, 1.0, 1.0, 0.0, 1.0, 0.0, 1.0, 1.0, 1.0, 1.0, 0.0, 1.0, 1.0, 1.0, 1.0, 1.0, 0.0, 1.0, 1.0, 0.0, 1.0, 0.0, 1.0, 1.0, 1.0, 0.0, 1.0, 0.0, 0.0, 0.0, 0.0, 0.0, 1.0, 1.0, 1.0, 0.0, 1.0, 0.0, 1.0, 1.0, 1.0, 1.0, 0.5, 1.0, 1.0, 0.9688, 1.0, 0.9688, 0.5, 0.9688, 0.5, 0.9688, 1.0, 0.9375, 1.0, 0.9375, 0.5, 0.9375, 0.5, 0.9375, 1.0, 0.9062, 1.0, 0.9062, 0.5, 0.9062, 0.5, 0.9062, 1.0, 0.875, 1.0, 0.875, 0.5, 0.875, 0.5, 0.875, 1.0, 0.8438, 1.0, 0.8438, 0.5, 0.8438, 0.5, 0.8438, 1.0, 0.8125, 1.0, 0.8125, 0.5, 0.8125, 0.5, 0.8125, 1.0, 0.7812, 1.0, 0.7812, 0.5, 0.7812, 0.5, 0.7812, 1.0, 0.75, 1.0, 0.75, 0.5, 0.75, 0.5, 0.75, 1.0, 0.7188, 1.0, 0.7188, 0.5, 0.7188, 0.5, 0.7188, 1.0, 0.6875, 1.0, 0.6875, 0.5, 0.6875, 0.5, 0.6875, 1.0, 0.6562, 1.0, 0.6562, 0.5, 0.6562, 0.5, 0.6562, 1.0, 0.625, 1.0, 0.625, 0.5, 0.625, 0.5, 0.625, 1.0, 0.5938, 1.0, 0.5938, 0.5, 0.5938, 0.5, 0.5938, 1.0, 0.5625, 1.0, 0.5625, 0.5, 0.5625, 0.5, 0.5625, 1.0, 0.5312, 1.0, 0.5312, 0.5, 0.5312, 0.5, 0.5312, 1.0, 0.5, 1.0, 0.5, 0.5, 0.5, 0.5, 0.5, 1.0, 0.4688, 1.0, 0.4688, 0.5, 0.4688, 0.5, 0.4688, 1.0, 0.4375, 1.0, 0.4375, 0.5, 0.4375, 0.5, 0.4375, 1.0, 0.4062, 1.0, 0.4062, 0.5, 0.4062, 0.5, 0.4062, 1.0, 0.375, 1.0, 0.375, 0.5, 0.375, 0.5, 0.375, 1.0, 0.3438, 1.0, 0.3438, 0.5, 0.3438, 0.5, 0.3438, 1.0, 0.3125, 1.0, 0.3125, 0.5, 0.3125, 0.5, 0.3125, 1.0, 0.2812, 1.0, 0.2812, 0.5, 0.2812, 0.5, 0.2812, 1.0, 0.25, 1.0, 0.25, 0.5, 0.25, 0.5, 0.25, 1.0, 0.2188, 1.0, 0.2188, 0.5, 0.2188, 0.5, 0.2188, 1.0, 0.1875, 1.0, 0.1875, 0.5, 0.1875, 0.5, 0.1875, 1.0, 0.1562, 1.0, 0.1562, 0.5, 0.1562, 0.5, 0.1562, 1.0, 0.125, 1.0, 0.125, 0.5, 0.125, 0.5, 0.125, 1.0, 0.09375, 1.0, 0.09375, 0.5, 0.09375, 0.5, 0.09375, 1.0, 0.0625, 1.0, 0.0625, 0.5, 0.2968, 0.4854, 0.25, 0.49, 0.2032, 0.4854, 0.1582, 0.4717, 0.1167, 0.4496, 0.08029, 0.4197, 0.05045, 0.3833, 0.02827, 0.3418, 0.01461, 0.2968, 0.01, 0.25, 0.01461, 0.2032, 0.02827, 0.1582, 0.05045, 0.1167, 0.08029, 0.08029, 0.1167, 0.05045, 0.1582, 0.02827, 0.2032, 0.01461, 0.25, 0.01, 0.2968, 0.01461, 0.3418, 0.02827, 0.3833, 0.05045, 0.4197, 0.08029, 0.4496, 0.1167, 0.4717, 0.1582, 0.4854, 0.2032, 0.49, 0.25, 0.4854, 0.2968, 0.4717, 0.3418, 0.4496, 0.3833, 0.4197, 0.4197, 0.3833, 0.4496, 0.3418, 0.4717, 0.0625, 0.5, 0.0625, 1.0, 0.03125, 1.0, 0.03125, 0.5, 0.03125, 0.5, 0.03125, 1.0, 0.0, 1.0, 0.0, 0.5, 0.75, 0.49, 0.7968, 0.4854, 0.8418, 0.4717, 0.8833, 0.4496, 0.9197, 0.4197, 0.9496, 0.3833, 0.9717, 0.3418, 0.9854, 0.2968, 0.99, 0.25, 0.9854, 0.2032, 0.9717, 0.1582, 0.9496, 0.1167, 0.9197, 0.08029, 0.8833, 0.05045, 0.8418, 0.02827, 0.7968, 0.01461, 0.75, 0.01, 0.7032, 0.01461, 0.6582, 0.02827, 0.6167, 0.05045, 0.5803, 0.08029, 0.5504, 0.1167, 0.5283, 0.1582, 0.5146, 0.2032, 0.51, 0.25, 0.5146, 0.2968, 0.5283, 0.3418, 0.5504, 0.3833, 0.5803, 0.4197, 0.6167, 0.4496, 0.6582, 0.4717, 0.7032, 0.4854])
me_plane.materials.append(mat_material_001)
me_plane.use_remesh_fix_poles = True
me_plane.use_remesh_preserve_attributes = False
me_plane.use_mirror_vertex_groups = False
me_plane.update()

# ---- objects
ob_saw = bpy.data.objects.new('saw', me_plane)

# ---- transforms, parenting, visibility, modifiers, constraints
ob_saw.location = (0.0, 0.0, 0.0)
ob_saw.rotation_euler = (1.571, 0.0, 0.0)
ob_saw.scale = (1.0, 1.0, -0.01365)
ob_saw.lineart.crease_threshold = 0.0

# ---- collection membership
col_collection.objects.link(ob_saw)

# ---- scene / render settings (as saved in the file)
scene.frame_start = 1; scene.frame_end = 250; scene.frame_set(1)
scene.render.engine = 'BLENDER_EEVEE_NEXT'
scene.cycles.use_denoising = False
scene.cycles.samples = 128
scene.cycles.sampling_pattern = 'TABULATED_SOBOL'
scene.cycles.use_adaptive_sampling = False
scene.cycles.use_light_tree = False
scene.view_settings.view_transform = 'Filmic'
bpy.context.view_layer.update()

# ---- added for rendering (the .blend has no active camera and no usable light): camera, sun
cam_auto = bpy.data.cameras.new('AutoCamera')
cam_auto.lens = 50.0
cam_auto.sensor_width = 36.0
cam_auto.clip_end = 1000.0
ob_auto_camera = bpy.data.objects.new('AutoCamera', cam_auto)
scene.collection.objects.link(ob_auto_camera)
ob_auto_camera.location = (4.11206, -4.9348, 3.29276)
ob_auto_camera.rotation_euler = (1.09748, -7.21219e-08, 0.694738)
scene.camera = ob_auto_camera
light_auto_sun = bpy.data.lights.new('AutoSun', 'SUN')
light_auto_sun.energy = 3.0
light_auto_sun.angle = 0.0523599
ob_auto_sun = bpy.data.objects.new('AutoSun', light_auto_sun)
scene.collection.objects.link(ob_auto_sun)
ob_auto_sun.rotation_euler = (0.872665, 0.174533, 0.523599)
bpy.context.view_layer.update()
